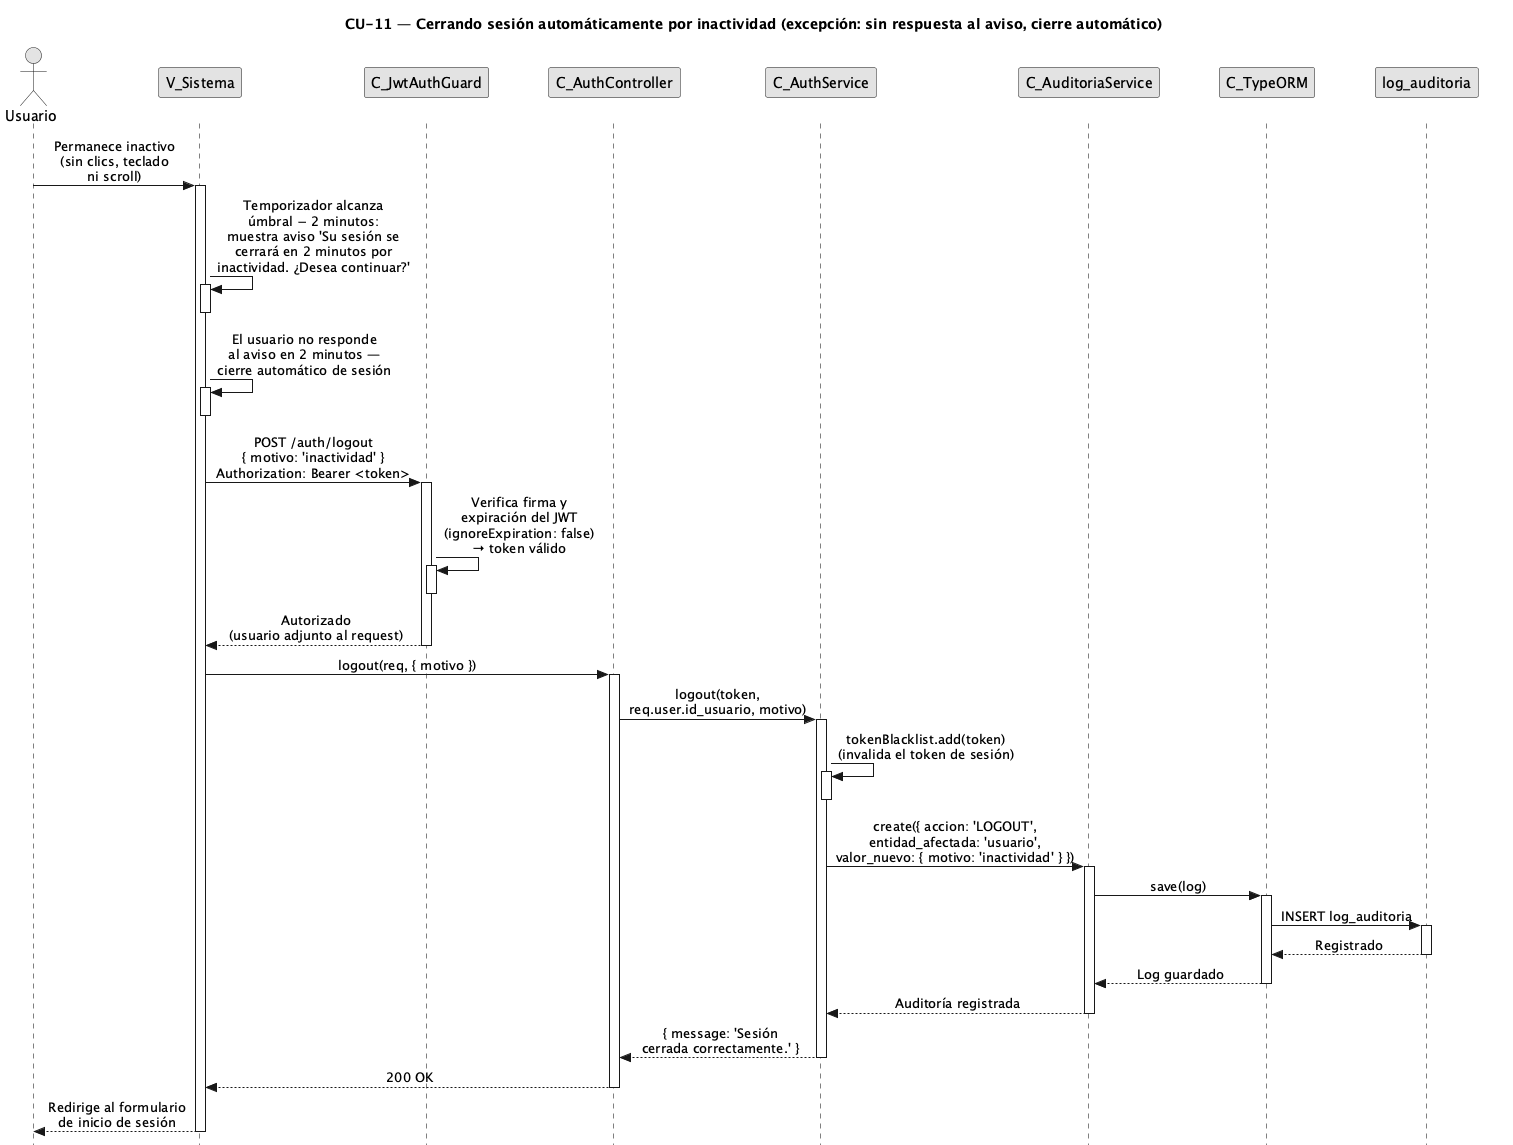

The diagram above was rendered by PlantUML. Its source (embedded in the PNG):
@startuml CU11-exc-sesion-expirada
title CU-11 — Cerrando sesión automáticamente por inactividad (excepción: sin respuesta al aviso, cierre automático)

skinparam style strictuml
skinparam monochrome true
skinparam shadowing false
skinparam sequenceMessageAlign center
<style>
sequenceDiagram {
  participant {
    margin 25
  }
  actor {
    margin 20
  }
}
</style>
skinparam sequence {
  MessageAlign center
  LifeLineBorderColor black
}
hide footbox

actor "Usuario" as user
participant "V_Sistema" as view
participant "C_JwtAuthGuard" as guard
participant "C_AuthController" as ctrl
participant "C_AuthService" as svc
participant "C_AuditoriaService" as aud
participant "C_TypeORM" as orm
participant "log_auditoria" as aent

user -> view : Permanece inactivo\n(sin clics, teclado\nni scroll)
activate view

view -> view : Temporizador alcanza\númbral − 2 minutos:\nmuestra aviso 'Su sesión se\ncerrará en 2 minutos por\ninactividad. ¿Desea continuar?'
activate view
deactivate view

view -> view : El usuario no responde\nal aviso en 2 minutos —\ncierre automático de sesión
activate view
deactivate view

view -> guard : POST /auth/logout\n{ motivo: 'inactividad' }\nAuthorization: Bearer <token>
activate guard

guard -> guard : Verifica firma y\nexpiración del JWT\n(ignoreExpiration: false)\n→ token válido
activate guard
deactivate guard

guard --> view : Autorizado\n(usuario adjunto al request)
deactivate guard

view -> ctrl : logout(req, { motivo })
activate ctrl

ctrl -> svc : logout(token,\nreq.user.id_usuario, motivo)
activate svc

svc -> svc : tokenBlacklist.add(token)\n(invalida el token de sesión)
activate svc
deactivate svc

svc -> aud : create({ accion: 'LOGOUT',\nentidad_afectada: 'usuario',\nvalor_nuevo: { motivo: 'inactividad' } })
activate aud

aud -> orm : save(log)
activate orm

orm -> aent : INSERT log_auditoria
activate aent
aent --> orm : Registrado
deactivate aent

orm --> aud : Log guardado
deactivate orm

aud --> svc : Auditoría registrada
deactivate aud

svc --> ctrl : { message: 'Sesión\ncerrada correctamente.' }
deactivate svc

ctrl --> view : 200 OK
deactivate ctrl

view --> user : Redirige al formulario\nde inicio de sesión
deactivate view

@enduml